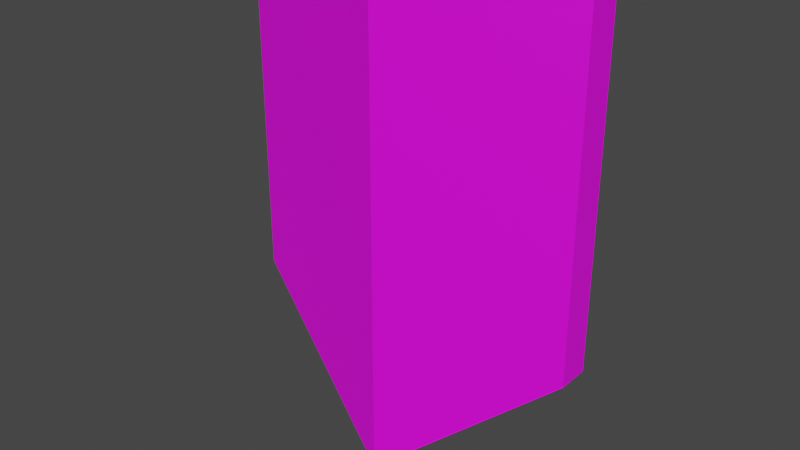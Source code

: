# Source: Shield_Monkey.blend  (saved by Blender 2.90.8; exported with 4.5.12 LTS)
import bpy
from mathutils import Matrix  # noqa: F401  (used for matrix-valued properties, if any)

bpy.ops.wm.read_factory_settings(use_empty=True)
scene = bpy.context.scene
scene.name = 'Scene'

# ---- collections
col_collection = bpy.data.collections.new('Collection'); scene.collection.children.link(col_collection)

# ---- images (referenced by path relative to the original .blend; pixels are not part of the script)
import os
ASSET_DIR = os.environ.get("B2B_ASSET_DIR", "")  # directory of the original .blend (textures are referenced by path, not embedded)
HERE = os.path.dirname(os.path.abspath(__file__))  # packed textures are extracted next to this script under _unpacked/

def load_image(name, relpath, width, height, colorspace="sRGB"):
    """Load a texture the original file referenced (path relative to the .blend, or extracted next to this script)."""
    p = next((c for c in (os.path.join(HERE, relpath), os.path.join(ASSET_DIR, relpath)) if relpath and os.path.exists(c)), "")
    if p:
        img = bpy.data.images.load(p, check_existing=True)
        img.name = name
    else:  # same state as the original file: an image datablock whose file is absent (Cycles renders it pink)
        img = bpy.data.images.new(name, width, height)
        img.source = "FILE"
        img.filepath = "//" + (relpath or name)
    img.colorspace_settings.name = colorspace
    return img
img_shield_monkey_png = load_image('Shield_Monkey.png', 'Shield_Monkey.png', 1024, 1024, 'sRGB')

# ---- materials (node trees are filled in below, after node groups)
mat_shield_monkey = bpy.data.materials.new('Shield_Monkey')
mat_shield_monkey.use_transparent_shadow = False

# ---- material node trees
mat_shield_monkey.use_nodes = True; mat_shield_monkey.node_tree.nodes.clear()
_N = mat_shield_monkey.node_tree.nodes; _L = mat_shield_monkey.node_tree.links
n0 = _N.new('ShaderNodeBsdfPrincipled'); n0.name = 'Principled BSDF'; n0.location = (10, 300)
n0.distribution = 'GGX'
n0.subsurface_method = 'BURLEY'
n0.inputs[3].default_value = 1.45
n0.inputs[27].default_value = (0.0, 0.0, 0.0, 1.0)
n0.inputs[28].default_value = 1.0
n1 = _N.new('ShaderNodeOutputMaterial'); n1.name = 'Material Output'; n1.location = (300, 300)
n2 = _N.new('ShaderNodeTexImage'); n2.name = 'Image Texture'; n2.location = (-280, 280)
n2.image = img_shield_monkey_png
n2.interpolation = 'Closest'
_L.new(n0.outputs[0], n1.inputs[0])
_L.new(n2.outputs[0], n0.inputs[0])
n1.is_active_output = True

# ---- world
world_world = bpy.data.worlds.new('World'); scene.world = world_world
world_world.use_nodes = True; world_world.node_tree.nodes.clear()
_N = world_world.node_tree.nodes; _L = world_world.node_tree.links
n0 = _N.new('ShaderNodeOutputWorld'); n0.name = 'World Output'; n0.location = (300, 300)
n1 = _N.new('ShaderNodeBackground'); n1.name = 'Background'; n1.location = (10, 300)
n1.inputs[0].default_value = (0.05088, 0.05088, 0.05088, 1.0)
_L.new(n1.outputs[0], n0.inputs[0])
n0.is_active_output = True
world_world.color = (0.05088, 0.05088, 0.05088)
world_world.use_sun_shadow = False
world_world.sun_shadow_jitter_overblur = 0.0

# ---- meshes
me_cube_001 = bpy.data.meshes.new('Cube.001')
me_cube_001.from_pydata([(-0.8292, -0.004018, -0.7126), (-0.8292, -0.004018, 0.9459), (-0.8292, 0.1491, -0.7126), (-0.8292, 0.1491, 0.9459), (0.8292, -0.004018, -0.7126), (0.8292, -0.004018, 0.9459), (0.8292, 0.1491, -0.7126), (0.8292, 0.1491, 0.9459), (0.0, -0.06855, -1.413), (0.0, -0.06855, 0.9459), (0.0, -0.2217, -1.413), (0.0, -0.2217, 0.9459)], [], [(0, 1, 3, 2), (8, 9, 7, 6), (6, 7, 5, 4), (10, 11, 1, 0), (8, 6, 4, 10), (9, 3, 1, 11), (7, 9, 11, 5), (2, 8, 10, 0), (4, 5, 11, 10), (2, 3, 9, 8)])
_uv = me_cube_001.uv_layers.new(name='UVMap')
_uv.uv.foreach_set('vector', [0.861, 0.8131, 0.861, 0.6013, 0.8806, 0.6013, 0.8806, 0.8131, 0.3866, 0.03741, 0.3866, 0.9592, 0.05154, 0.9592, 0.05154, 0.311, 0.8806, 0.1776, 0.8806, 0.3894, 0.861, 0.3894, 0.861, 0.1776, 0.3868, 0.037, 0.3868, 0.9588, 0.05172, 0.9588, 0.05172, 0.3106, 0.8528, 0.03898, 0.8806, 0.1776, 0.861, 0.1776, 0.8332, 0.03898, 0.8528, 0.4954, 0.8806, 0.6013, 0.861, 0.6013, 0.8332, 0.4954, 0.8806, 0.3894, 0.8528, 0.4954, 0.8332, 0.4954, 0.861, 0.3894, 0.8806, 0.8131, 0.8528, 0.9517, 0.8332, 0.9517, 0.861, 0.8131, 0.7219, 0.3106, 0.7219, 0.9588, 0.3868, 0.9588, 0.3868, 0.037, 0.7217, 0.311, 0.7217, 0.9592, 0.3866, 0.9592, 0.3866, 0.03741])
me_cube_001.materials.append(mat_shield_monkey)
me_cube_001.use_remesh_fix_poles = True
me_cube_001.use_remesh_preserve_attributes = False
me_cube_001.use_mirror_vertex_groups = False
me_cube_001.use_paint_bone_selection = False
me_cube_001.use_paint_mask = True
me_cube_001.update()

# ---- objects
ob_shield_monkey = bpy.data.objects.new('Shield_Monkey', me_cube_001)

# ---- transforms, parenting, visibility, modifiers, constraints
ob_shield_monkey.location = (0.0, 0.0, 0.0)
ob_shield_monkey.lineart.crease_threshold = 0.0

# ---- collection membership
col_collection.objects.link(ob_shield_monkey)

# ---- scene / render settings (as saved in the file)
scene.frame_start = 1; scene.frame_end = 250; scene.frame_set(13)
scene.render.engine = 'BLENDER_EEVEE_NEXT'
scene.cycles.use_denoising = False
scene.cycles.samples = 128
scene.cycles.sampling_pattern = 'TABULATED_SOBOL'
scene.cycles.use_adaptive_sampling = False
scene.cycles.use_light_tree = False
scene.view_settings.view_transform = 'Filmic'
bpy.context.view_layer.update()

# ---- added for rendering (the .blend has no active camera and no usable light): camera, sun
cam_auto = bpy.data.cameras.new('AutoCamera')
cam_auto.lens = 50.0
cam_auto.sensor_width = 36.0
cam_auto.clip_end = 1000.0
ob_auto_camera = bpy.data.objects.new('AutoCamera', cam_auto)
scene.collection.objects.link(ob_auto_camera)
ob_auto_camera.location = (2.6896, -3.2638, 1.91835)
ob_auto_camera.rotation_euler = (1.09748, -7.21219e-08, 0.694738)
scene.camera = ob_auto_camera
light_auto_sun = bpy.data.lights.new('AutoSun', 'SUN')
light_auto_sun.energy = 3.0
light_auto_sun.angle = 0.0523599
ob_auto_sun = bpy.data.objects.new('AutoSun', light_auto_sun)
scene.collection.objects.link(ob_auto_sun)
ob_auto_sun.rotation_euler = (0.872665, 0.174533, 0.523599)
bpy.context.view_layer.update()
